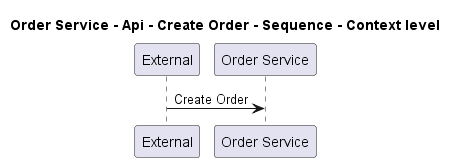

The diagram above was rendered by PlantUML. Its source (embedded in the PNG):
@startuml
!pragma layout smetana

title Order Service - Api - Create Order - Sequence - Context level

participant "External" as C4InterFlow.SoftwareSystems.ExternalSystem
participant "Order Service" as ECommercePlatform.SoftwareSystems.OrderService

C4InterFlow.SoftwareSystems.ExternalSystem -> ECommercePlatform.SoftwareSystems.OrderService : Create Order


@enduml